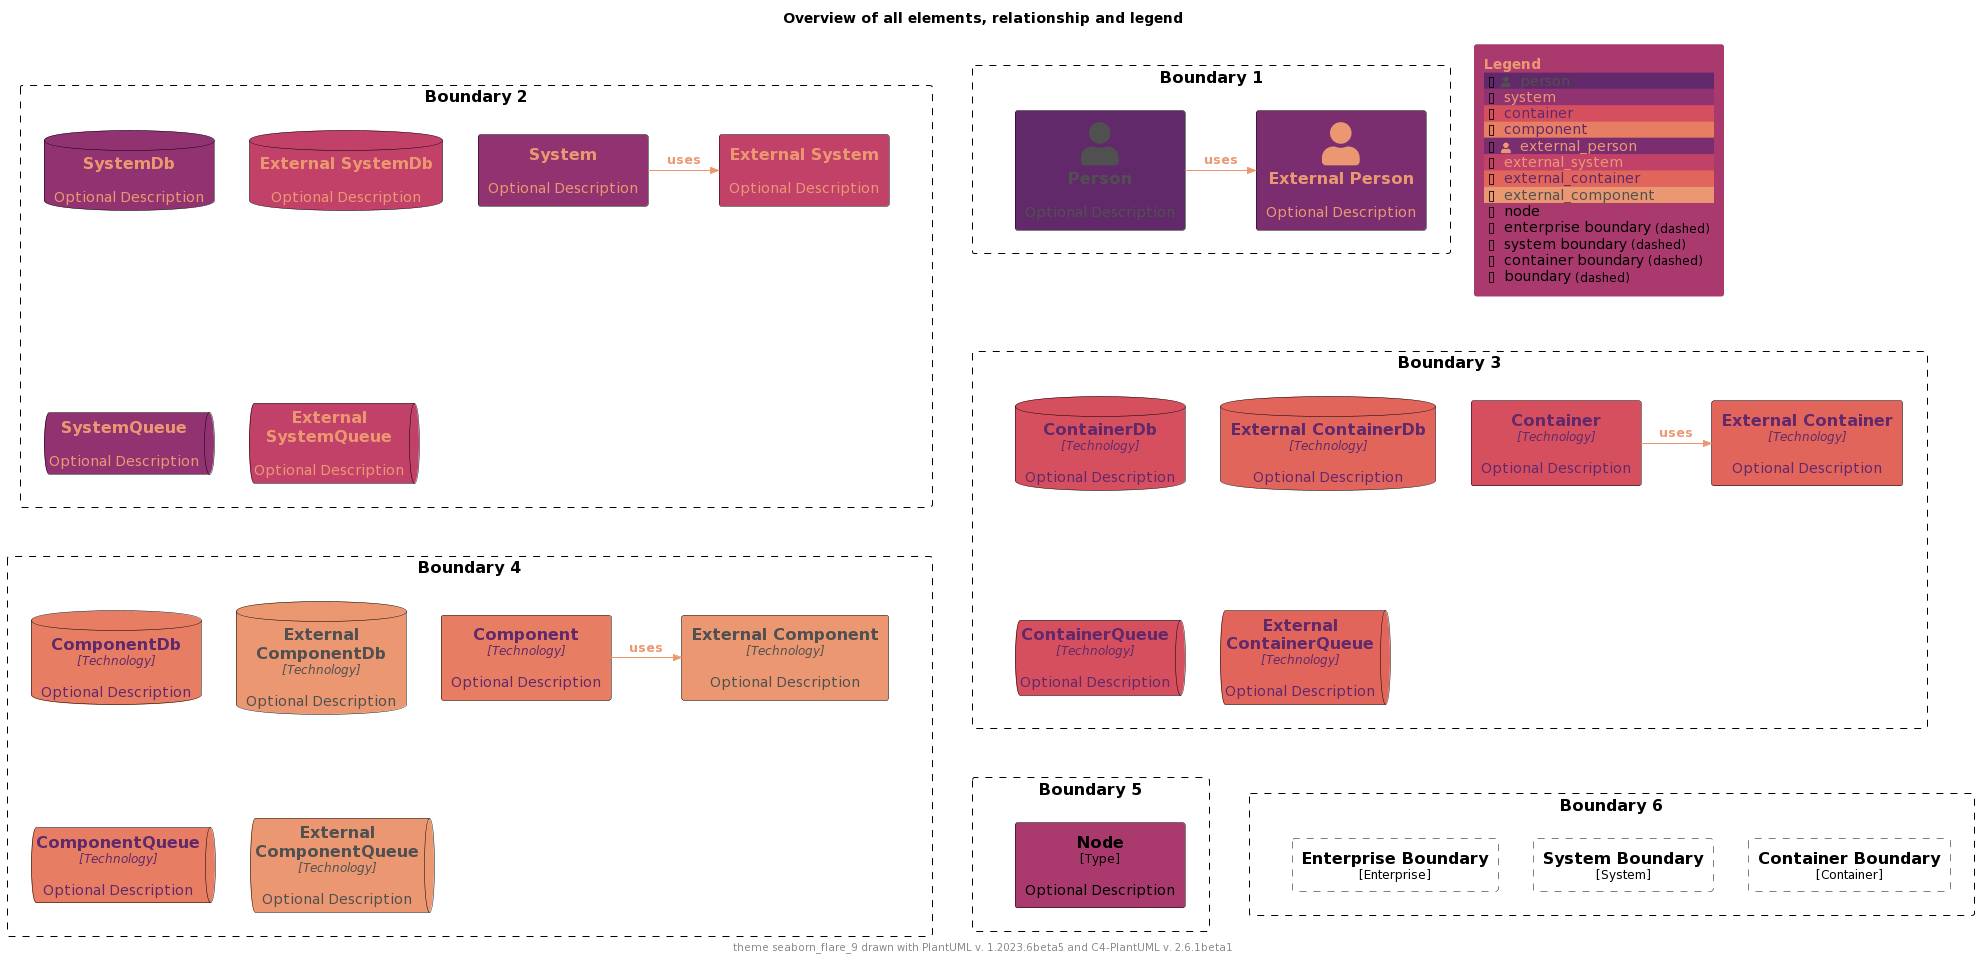

The diagram above was rendered by PlantUML. Its source (embedded in the PNG):
@startuml
'Theme: "puml-theme-seaborn_flare_9.puml"
'Theme colors
' Metadata
' Created: 2023-05-02 04:49:35.260221+00:00
!$THEME = "seaborn_flare_9"

!function $textcolor($bgColor)
!if $bgcolor == $COLOR_INDEX_4 || $bgcolor == $COLOR_INDEX_5
!return $COLOR_TEXT_FALLBACK_COLOR
!elseif $bgColor == $COLOR_INDEX_8
!return $COLOR_TEXT_FALLBACK_COLOR
!elseif $bgColor == $COLOR_INDEX_0
!return $COLOR_TEXT_FALLBACK_COLOR
!elseif %is_light($bgColor)
!return $COLOR_TEXT_DARK
!else
!return $COLOR_TEXT_LIGHT
!endif
!endfunction

!$COLOR_INDEX_0="#eb9872"
!$COLOR_INDEX_1="#e77e63"
!$COLOR_INDEX_2="#e2655c"
!$COLOR_INDEX_3="#d64f5f"
!$COLOR_INDEX_4="#c14168"
!$COLOR_INDEX_5="#aa3a6e"
!$COLOR_INDEX_6="#923371"
!$COLOR_INDEX_7="#7a2e70"
!$COLOR_INDEX_8="#62296a"
!$COLOR_BORDER_COLOR="#000000"

!$COLOR_TEXT_LIGHT=$COLOR_INDEX_0
!$COLOR_TEXT_DARK=$COLOR_INDEX_8
!$COLOR_TEXT_NEUTRAL=$textcolor($COLOR_INDEX_4)
!$COLOR_REL_COLOR=$textcolor($COLOR_INDEX_0)

!$COLOR_TEXT_FALLBACK_COLOR ?= "#505050"



' stereotype and technology font size
!$STEREOTYPE_FONT_SIZE ?= 12
!$TECHN_FONT_SIZE ?= 12

' default text color of all elements
!$ELEMENT_FONT_COLOR ?= $COLOR_TEXT_NEUTRAL

' arrow related colors and text size
!$ARROW_COLOR ?= $COLOR_TEXT_NEUTRAL
!$ARROW_FONT_COLOR ?= $COLOR_TEXT_NEUTRAL
!$ARROW_FONT_SIZE ?= 12

' (default) boundary related colors and style
!$BOUNDARY_COLOR ?= $COLOR_BORDER_COLOR
!$BOUNDARY_BG_COLOR ?= "transparent"
!$BOUNDARY_BORDER_STYLE ?= "dashed"

' person related colors
!$PERSON_FONT_COLOR ?= $textcolor($COLOR_INDEX_8)
!$PERSON_BG_COLOR ?= $COLOR_INDEX_8
!$PERSON_BORDER_COLOR ?= $COLOR_BORDER_COLOR

' external person related colors
!$EXTERNAL_PERSON_FONT_COLOR ?= $textcolor($COLOR_INDEX_7)
!$EXTERNAL_PERSON_BG_COLOR ?= $COLOR_INDEX_7
!$EXTERNAL_PERSON_BORDER_COLOR ?= $COLOR_BORDER_COLOR

' system related colors
!$SYSTEM_FONT_COLOR ?= $textcolor($COLOR_INDEX_6)
!$SYSTEM_BG_COLOR ?= $COLOR_INDEX_6
!$SYSTEM_BORDER_COLOR ?= $COLOR_BORDER_COLOR

' external system related colors
!$EXTERNAL_SYSTEM_FONT_COLOR ?= $textcolor($COLOR_INDEX_4)
!$EXTERNAL_SYSTEM_BG_COLOR ?= $COLOR_INDEX_4
!$EXTERNAL_SYSTEM_BORDER_COLOR ?= $COLOR_BORDER_COLOR

' system boundary related colors and style
!$SYSTEM_BOUNDARY_COLOR ?= $BOUNDARY_COLOR
!$SYSTEM_BOUNDARY_BG_COLOR ?= $BOUNDARY_BG_COLOR
!$SYSTEM_BOUNDARY_BORDER_STYLE ?= $BOUNDARY_BORDER_STYLE

' enterprise boundary related colors and style
!$ENTERPRISE_BOUNDARY_COLOR ?= $BOUNDARY_COLOR
!$ENTERPRISE_BOUNDARY_BG_COLOR ?= $BOUNDARY_BG_COLOR
!$ENTERPRISE_BOUNDARY_BORDER_STYLE ?= $BOUNDARY_BORDER_STYLE

' container related colors
!$CONTAINER_FONT_COLOR ?= $COLOR_TEXT_DARK
!$CONTAINER_BG_COLOR ?= $COLOR_INDEX_3
!$CONTAINER_BORDER_COLOR ?= $COLOR_BORDER_COLOR

' external container related colors
!$EXTERNAL_CONTAINER_FONT_COLOR ?= $textcolor($COLOR_INDEX_2)
!$EXTERNAL_CONTAINER_BG_COLOR ?= $COLOR_INDEX_2
!$EXTERNAL_CONTAINER_BORDER_COLOR ?= $COLOR_BORDER_COLOR

' container boundary related colors and style
!$CONTAINER_BOUNDARY_COLOR ?= $BOUNDARY_COLOR
!$CONTAINER_BOUNDARY_BG_COLOR ?= $BOUNDARY_BG_COLOR
!$CONTAINER_BOUNDARY_BORDER_STYLE ?= $BOUNDARY_BORDER_STYLE

' component related colors
!$COMPONENT_FONT_COLOR ?= $COLOR_TEXT_DARK
!$COMPONENT_BG_COLOR ?= $COLOR_INDEX_1
!$COMPONENT_BORDER_COLOR ?= $COLOR_BORDER_COLOR

' external component related colors
!$EXTERNAL_COMPONENT_FONT_COLOR ?= $textcolor($COLOR_INDEX_0)
!$EXTERNAL_COMPONENT_BG_COLOR ?= $COLOR_INDEX_0
!$EXTERNAL_COMPONENT_BORDER_COLOR ?= $COLOR_BORDER_COLOR

' node related colors
!$NODE_FONT_COLOR ?= "#000000"
!$NODE_BG_COLOR ?= $COLOR_INDEX_5
!$NODE_BORDER_COLOR ?= $COLOR_BORDER_COLOR

' legend colors and sizes
!$LEGEND_TITLE_COLOR ?= $COLOR_INDEX_0
!$LEGEND_FONT_COLOR ?= $textcolor($COLOR_INDEX_5)
!$LEGEND_BG_COLOR ?= $COLOR_INDEX_5
!$LEGEND_BORDER_COLOR ?= $COLOR_INDEX_5
!$LEGEND_DARK_COLOR ?= $COLOR_TEXT_DARK
!$LEGEND_LIGHT_COLOR ?= $COLOR_TEXT_LIGHT

!$LEGEND_DETAILS_SMALL_SIZE ?= 8
!$LEGEND_DETAILS_NORMAL_SIZE ?= 12

' legend related texts
!$LEGEND_SHADOW_TEXT ?= "shadow"
!$LEGEND_NO_SHADOW_TEXT ?= "no shadow"
!$LEGEND_NO_FONT_BG_TEXT ?= "last text and back color"
!$LEGEND_NO_FONT_TEXT ?= "last text color"
!$LEGEND_NO_BG_TEXT ?= "last back color"
!$LEGEND_NO_LINE_TEXT ?= "last line color"
!$LEGEND_ROUNDED_BOX ?= "rounded box"
!$LEGEND_EIGHT_SIDED ?= "eight sided"
!$LEGEND_DOTTED_LINE ?= "dotted"
!$LEGEND_DASHED_LINE ?= "dashed"
!$LEGEND_BOLD_LINE ?= "bold"
!$LEGEND_BOUNDARY ?= "boundary"
!$LEGEND_DASHED_BOUNDARY ?= "dashed"
' transparent is ignored, produces smaller legends
' !$LEGEND_DASHED_TRANSPARENT_BOUNDARY ?= "dashed, transparent"
!$LEGEND_DASHED_TRANSPARENT_BOUNDARY ?= "dashed"

' sketch related colors, font and texts
!$SKETCH_BG_COLOR ?= "transparent"
!$SKETCH_FONT_COLOR ?= $textcolor($COLOR_INDEX_8)
!$SKETCH_WARNING_COLOR ?= $COLOR_INDEX_8

!$SKETCH_FONT_NAME ?= "Gochi Hand"

!$SKETCH_FOOTER_WARNING ?= "Warning:"
!$SKETCH_FOOTER_TEXT ?= "Created for discussion, needs to be validated"

' size of rectangle shape corner markers
!$ROUNDED_BOX_SIZE ?= 25
!$EIGHT_SIDED_SIZE ?= 18

' Elements
!include https://raw.githubusercontent.com/plantuml-stdlib/C4-PlantUML/master/percy/TestAllElementsWithLegend.puml
@enduml